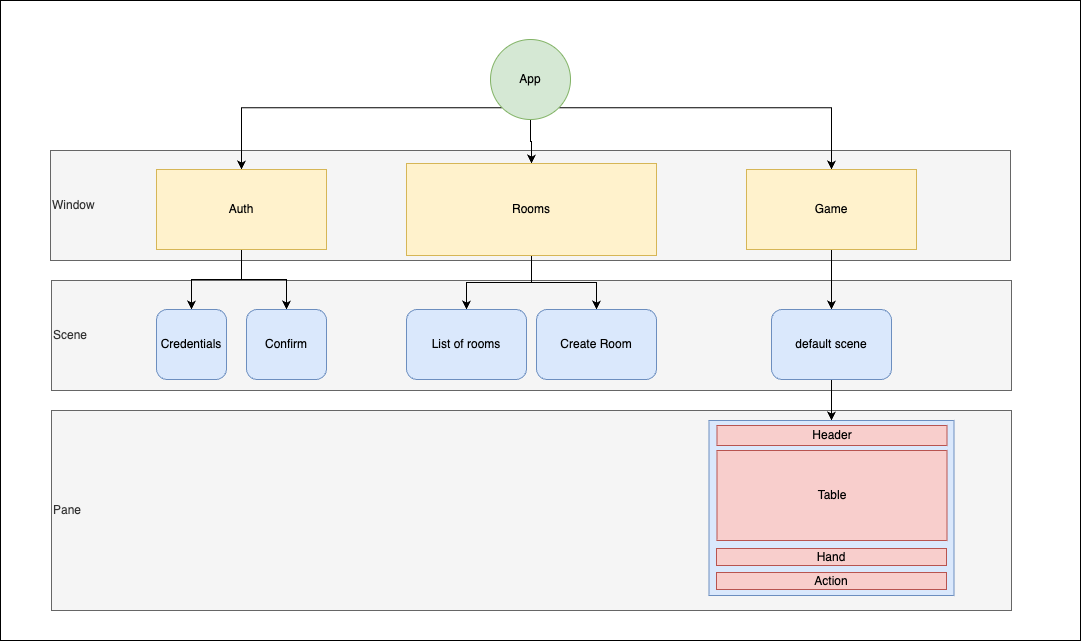

The diagram above was exported from draw.io. Its source (the exported page's mxGraphModel, read from the mxfile embedded in the PNG):
<mxGraphModel dx="1320" dy="817" grid="1" gridSize="10" guides="1" tooltips="1" connect="1" arrows="1" fold="1" page="1" pageScale="1" pageWidth="1169" pageHeight="827" math="0" shadow="0">
  <root>
    <mxCell id="0" />
    <mxCell id="1" parent="0" />
    <mxCell id="7vD_HDq59AC2kyqHFSKK-31" value="" style="whiteSpace=wrap;html=1;align=left;" vertex="1" parent="1">
      <mxGeometry x="40" y="120" width="1080" height="640" as="geometry" />
    </mxCell>
    <mxCell id="7vD_HDq59AC2kyqHFSKK-30" value="Pane" style="whiteSpace=wrap;html=1;align=left;fillColor=#f5f5f5;strokeColor=#666666;fontColor=#333333;" vertex="1" parent="1">
      <mxGeometry x="91" y="530" width="960" height="200" as="geometry" />
    </mxCell>
    <mxCell id="7vD_HDq59AC2kyqHFSKK-29" value="Scene" style="whiteSpace=wrap;html=1;align=left;fillColor=#f5f5f5;strokeColor=#666666;fontColor=#333333;" vertex="1" parent="1">
      <mxGeometry x="91" y="400" width="960" height="110" as="geometry" />
    </mxCell>
    <mxCell id="7vD_HDq59AC2kyqHFSKK-28" value="Window" style="whiteSpace=wrap;html=1;align=left;fillColor=#f5f5f5;strokeColor=#666666;fontColor=#333333;" vertex="1" parent="1">
      <mxGeometry x="90" y="270" width="960" height="110" as="geometry" />
    </mxCell>
    <mxCell id="7vD_HDq59AC2kyqHFSKK-7" style="edgeStyle=orthogonalEdgeStyle;rounded=0;orthogonalLoop=1;jettySize=auto;html=1;entryX=0.5;entryY=0;entryDx=0;entryDy=0;" edge="1" parent="1" source="7vD_HDq59AC2kyqHFSKK-2" target="7vD_HDq59AC2kyqHFSKK-4">
      <mxGeometry relative="1" as="geometry" />
    </mxCell>
    <mxCell id="7vD_HDq59AC2kyqHFSKK-8" style="edgeStyle=orthogonalEdgeStyle;rounded=0;orthogonalLoop=1;jettySize=auto;html=1;exitX=1;exitY=1;exitDx=0;exitDy=0;entryX=0.5;entryY=0;entryDx=0;entryDy=0;" edge="1" parent="1" source="7vD_HDq59AC2kyqHFSKK-2" target="7vD_HDq59AC2kyqHFSKK-5">
      <mxGeometry relative="1" as="geometry" />
    </mxCell>
    <mxCell id="7vD_HDq59AC2kyqHFSKK-9" style="edgeStyle=orthogonalEdgeStyle;rounded=0;orthogonalLoop=1;jettySize=auto;html=1;exitX=0;exitY=1;exitDx=0;exitDy=0;entryX=0.5;entryY=0;entryDx=0;entryDy=0;" edge="1" parent="1" source="7vD_HDq59AC2kyqHFSKK-2" target="7vD_HDq59AC2kyqHFSKK-3">
      <mxGeometry relative="1" as="geometry" />
    </mxCell>
    <mxCell id="7vD_HDq59AC2kyqHFSKK-2" value="App" style="ellipse;whiteSpace=wrap;html=1;aspect=fixed;fillColor=#d5e8d4;strokeColor=#82b366;" vertex="1" parent="1">
      <mxGeometry x="530" y="159" width="80" height="80" as="geometry" />
    </mxCell>
    <mxCell id="7vD_HDq59AC2kyqHFSKK-18" style="edgeStyle=orthogonalEdgeStyle;rounded=0;orthogonalLoop=1;jettySize=auto;html=1;exitX=0.5;exitY=1;exitDx=0;exitDy=0;entryX=0.5;entryY=0;entryDx=0;entryDy=0;" edge="1" parent="1" source="7vD_HDq59AC2kyqHFSKK-3" target="7vD_HDq59AC2kyqHFSKK-14">
      <mxGeometry relative="1" as="geometry" />
    </mxCell>
    <mxCell id="7vD_HDq59AC2kyqHFSKK-19" style="edgeStyle=orthogonalEdgeStyle;rounded=0;orthogonalLoop=1;jettySize=auto;html=1;entryX=0.5;entryY=0;entryDx=0;entryDy=0;" edge="1" parent="1" source="7vD_HDq59AC2kyqHFSKK-3" target="7vD_HDq59AC2kyqHFSKK-13">
      <mxGeometry relative="1" as="geometry" />
    </mxCell>
    <mxCell id="7vD_HDq59AC2kyqHFSKK-3" value="Auth" style="whiteSpace=wrap;html=1;fillColor=#fff2cc;strokeColor=#d6b656;" vertex="1" parent="1">
      <mxGeometry x="196" y="289" width="170" height="80" as="geometry" />
    </mxCell>
    <mxCell id="7vD_HDq59AC2kyqHFSKK-16" style="edgeStyle=orthogonalEdgeStyle;rounded=0;orthogonalLoop=1;jettySize=auto;html=1;entryX=0.5;entryY=0;entryDx=0;entryDy=0;" edge="1" parent="1" source="7vD_HDq59AC2kyqHFSKK-4" target="7vD_HDq59AC2kyqHFSKK-11">
      <mxGeometry relative="1" as="geometry" />
    </mxCell>
    <mxCell id="7vD_HDq59AC2kyqHFSKK-17" style="edgeStyle=orthogonalEdgeStyle;rounded=0;orthogonalLoop=1;jettySize=auto;html=1;entryX=0.5;entryY=0;entryDx=0;entryDy=0;" edge="1" parent="1" source="7vD_HDq59AC2kyqHFSKK-4" target="7vD_HDq59AC2kyqHFSKK-10">
      <mxGeometry relative="1" as="geometry" />
    </mxCell>
    <mxCell id="7vD_HDq59AC2kyqHFSKK-4" value="Rooms" style="whiteSpace=wrap;html=1;fillColor=#fff2cc;strokeColor=#d6b656;" vertex="1" parent="1">
      <mxGeometry x="446" y="283" width="250" height="92" as="geometry" />
    </mxCell>
    <mxCell id="7vD_HDq59AC2kyqHFSKK-20" style="edgeStyle=orthogonalEdgeStyle;rounded=0;orthogonalLoop=1;jettySize=auto;html=1;exitX=0.5;exitY=1;exitDx=0;exitDy=0;entryX=0.5;entryY=0;entryDx=0;entryDy=0;" edge="1" parent="1" source="7vD_HDq59AC2kyqHFSKK-5" target="7vD_HDq59AC2kyqHFSKK-15">
      <mxGeometry relative="1" as="geometry" />
    </mxCell>
    <mxCell id="7vD_HDq59AC2kyqHFSKK-5" value="Game" style="whiteSpace=wrap;html=1;fillColor=#fff2cc;strokeColor=#d6b656;" vertex="1" parent="1">
      <mxGeometry x="786" y="289" width="170" height="80" as="geometry" />
    </mxCell>
    <mxCell id="7vD_HDq59AC2kyqHFSKK-10" value="List of rooms" style="rounded=1;whiteSpace=wrap;html=1;fillColor=#dae8fc;strokeColor=#6c8ebf;" vertex="1" parent="1">
      <mxGeometry x="446" y="429" width="120" height="70" as="geometry" />
    </mxCell>
    <mxCell id="7vD_HDq59AC2kyqHFSKK-11" value="Create Room" style="rounded=1;whiteSpace=wrap;html=1;fillColor=#dae8fc;strokeColor=#6c8ebf;" vertex="1" parent="1">
      <mxGeometry x="576" y="429" width="120" height="70" as="geometry" />
    </mxCell>
    <mxCell id="7vD_HDq59AC2kyqHFSKK-13" value="Credentials" style="rounded=1;whiteSpace=wrap;html=1;fillColor=#dae8fc;strokeColor=#6c8ebf;" vertex="1" parent="1">
      <mxGeometry x="196" y="429" width="70" height="70" as="geometry" />
    </mxCell>
    <mxCell id="7vD_HDq59AC2kyqHFSKK-14" value="Confirm" style="rounded=1;whiteSpace=wrap;html=1;fillColor=#dae8fc;strokeColor=#6c8ebf;" vertex="1" parent="1">
      <mxGeometry x="286" y="429" width="80" height="70" as="geometry" />
    </mxCell>
    <mxCell id="7vD_HDq59AC2kyqHFSKK-27" style="edgeStyle=orthogonalEdgeStyle;rounded=0;orthogonalLoop=1;jettySize=auto;html=1;entryX=0.5;entryY=0;entryDx=0;entryDy=0;" edge="1" parent="1" source="7vD_HDq59AC2kyqHFSKK-15" target="7vD_HDq59AC2kyqHFSKK-21">
      <mxGeometry relative="1" as="geometry" />
    </mxCell>
    <mxCell id="7vD_HDq59AC2kyqHFSKK-15" value="default scene" style="rounded=1;whiteSpace=wrap;html=1;fillColor=#dae8fc;strokeColor=#6c8ebf;" vertex="1" parent="1">
      <mxGeometry x="811" y="429" width="120" height="70" as="geometry" />
    </mxCell>
    <mxCell id="7vD_HDq59AC2kyqHFSKK-21" value="" style="whiteSpace=wrap;html=1;fillColor=#dae8fc;strokeColor=#6c8ebf;" vertex="1" parent="1">
      <mxGeometry x="748.5" y="540" width="245" height="175" as="geometry" />
    </mxCell>
    <mxCell id="7vD_HDq59AC2kyqHFSKK-22" value="Header" style="whiteSpace=wrap;html=1;fillColor=#f8cecc;strokeColor=#b85450;" vertex="1" parent="1">
      <mxGeometry x="756.5" y="545" width="230" height="20" as="geometry" />
    </mxCell>
    <mxCell id="7vD_HDq59AC2kyqHFSKK-23" value="Table" style="whiteSpace=wrap;html=1;fillColor=#f8cecc;strokeColor=#b85450;" vertex="1" parent="1">
      <mxGeometry x="756.5" y="570" width="230" height="90" as="geometry" />
    </mxCell>
    <mxCell id="7vD_HDq59AC2kyqHFSKK-24" value="Hand" style="whiteSpace=wrap;html=1;fillColor=#f8cecc;strokeColor=#b85450;" vertex="1" parent="1">
      <mxGeometry x="756" y="668" width="230" height="17" as="geometry" />
    </mxCell>
    <mxCell id="7vD_HDq59AC2kyqHFSKK-25" value="Action" style="whiteSpace=wrap;html=1;fillColor=#f8cecc;strokeColor=#b85450;" vertex="1" parent="1">
      <mxGeometry x="756" y="692" width="230" height="17" as="geometry" />
    </mxCell>
  </root>
</mxGraphModel>